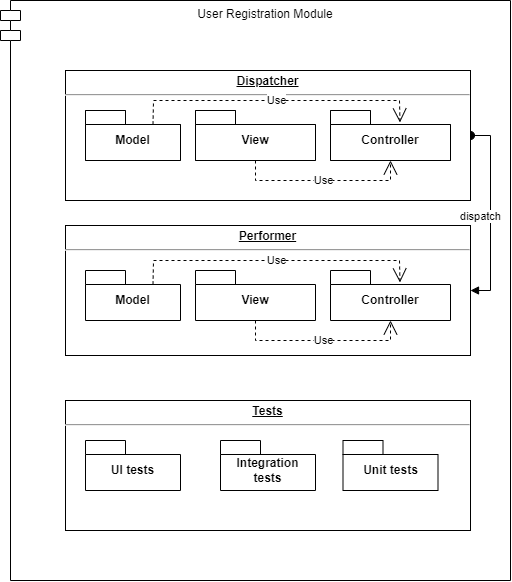

The diagram above was exported from draw.io. Its source (the exported page's mxGraphModel, read from the mxfile embedded in the PNG):
<mxGraphModel dx="1750" dy="903" grid="1" gridSize="10" guides="1" tooltips="1" connect="1" arrows="1" fold="1" page="1" pageScale="1" pageWidth="680" pageHeight="690" math="0" shadow="0">
  <root>
    <mxCell id="0" />
    <mxCell id="1" parent="0" />
    <mxCell id="MfFp74LpWducbCEu5sJg-1" value="User Registration Module" style="shape=module;align=left;spacingLeft=20;align=center;verticalAlign=top;whiteSpace=wrap;html=1;" vertex="1" parent="1">
      <mxGeometry x="85" y="55" width="510" height="580" as="geometry" />
    </mxCell>
    <mxCell id="MfFp74LpWducbCEu5sJg-4" value="dispatch" style="html=1;verticalAlign=bottom;startArrow=oval;startFill=1;endArrow=block;startSize=8;edgeStyle=elbowEdgeStyle;elbow=vertical;curved=0;rounded=0;entryX=1;entryY=0.5;entryDx=0;entryDy=0;exitX=1;exitY=0.5;exitDx=0;exitDy=0;" edge="1" parent="1" source="MfFp74LpWducbCEu5sJg-7" target="MfFp74LpWducbCEu5sJg-6">
      <mxGeometry x="0.1364" y="-10" width="60" relative="1" as="geometry">
        <mxPoint x="485" y="255" as="sourcePoint" />
        <mxPoint x="285" y="202" as="targetPoint" />
        <Array as="points">
          <mxPoint x="575" y="325" />
          <mxPoint x="335" y="175" />
        </Array>
        <mxPoint as="offset" />
      </mxGeometry>
    </mxCell>
    <mxCell id="MfFp74LpWducbCEu5sJg-6" value="&lt;p style=&quot;margin:0px;margin-top:4px;text-align:center;text-decoration:underline;&quot;&gt;&lt;b&gt;Performer&lt;/b&gt;&lt;/p&gt;&lt;hr&gt;&lt;p style=&quot;margin:0px;margin-left:8px;&quot;&gt;&lt;br&gt;&lt;/p&gt;" style="verticalAlign=top;align=left;overflow=fill;fontSize=12;fontFamily=Helvetica;html=1;whiteSpace=wrap;" vertex="1" parent="1">
      <mxGeometry x="150" y="280" width="405" height="130" as="geometry" />
    </mxCell>
    <mxCell id="MfFp74LpWducbCEu5sJg-7" value="&lt;p style=&quot;margin:0px;margin-top:4px;text-align:center;text-decoration:underline;&quot;&gt;&lt;b&gt;Dispatcher&lt;/b&gt;&lt;/p&gt;&lt;hr&gt;&lt;p style=&quot;margin:0px;margin-left:8px;&quot;&gt;&lt;br&gt;&lt;/p&gt;" style="verticalAlign=top;align=left;overflow=fill;fontSize=12;fontFamily=Helvetica;html=1;whiteSpace=wrap;" vertex="1" parent="1">
      <mxGeometry x="150" y="125" width="405" height="130" as="geometry" />
    </mxCell>
    <mxCell id="MfFp74LpWducbCEu5sJg-8" value="&lt;p style=&quot;margin:0px;margin-top:4px;text-align:center;text-decoration:underline;&quot;&gt;&lt;b&gt;Tests&lt;/b&gt;&lt;/p&gt;&lt;hr&gt;&lt;p style=&quot;margin:0px;margin-left:8px;&quot;&gt;&lt;br&gt;&lt;/p&gt;" style="verticalAlign=top;align=left;overflow=fill;fontSize=12;fontFamily=Helvetica;html=1;whiteSpace=wrap;" vertex="1" parent="1">
      <mxGeometry x="150" y="455" width="405" height="130" as="geometry" />
    </mxCell>
    <mxCell id="MfFp74LpWducbCEu5sJg-9" value="Model" style="shape=folder;fontStyle=1;spacingTop=10;tabWidth=40;tabHeight=14;tabPosition=left;html=1;whiteSpace=wrap;" vertex="1" parent="1">
      <mxGeometry x="170" y="165" width="95" height="50" as="geometry" />
    </mxCell>
    <mxCell id="MfFp74LpWducbCEu5sJg-10" value="View" style="shape=folder;fontStyle=1;spacingTop=10;tabWidth=40;tabHeight=14;tabPosition=left;html=1;whiteSpace=wrap;" vertex="1" parent="1">
      <mxGeometry x="280" y="165" width="120" height="50" as="geometry" />
    </mxCell>
    <mxCell id="MfFp74LpWducbCEu5sJg-11" value="Controller" style="shape=folder;fontStyle=1;spacingTop=10;tabWidth=40;tabHeight=14;tabPosition=left;html=1;whiteSpace=wrap;" vertex="1" parent="1">
      <mxGeometry x="415" y="165" width="120" height="50" as="geometry" />
    </mxCell>
    <mxCell id="MfFp74LpWducbCEu5sJg-12" value="Model" style="shape=folder;fontStyle=1;spacingTop=10;tabWidth=40;tabHeight=14;tabPosition=left;html=1;whiteSpace=wrap;" vertex="1" parent="1">
      <mxGeometry x="170" y="325" width="95" height="50" as="geometry" />
    </mxCell>
    <mxCell id="MfFp74LpWducbCEu5sJg-13" value="View" style="shape=folder;fontStyle=1;spacingTop=10;tabWidth=40;tabHeight=14;tabPosition=left;html=1;whiteSpace=wrap;" vertex="1" parent="1">
      <mxGeometry x="280" y="325" width="120" height="50" as="geometry" />
    </mxCell>
    <mxCell id="MfFp74LpWducbCEu5sJg-14" value="Controller" style="shape=folder;fontStyle=1;spacingTop=10;tabWidth=40;tabHeight=14;tabPosition=left;html=1;whiteSpace=wrap;" vertex="1" parent="1">
      <mxGeometry x="415" y="325" width="120" height="50" as="geometry" />
    </mxCell>
    <mxCell id="MfFp74LpWducbCEu5sJg-15" value="UI tests" style="shape=folder;fontStyle=1;spacingTop=10;tabWidth=40;tabHeight=14;tabPosition=left;html=1;whiteSpace=wrap;" vertex="1" parent="1">
      <mxGeometry x="170" y="495" width="95" height="50" as="geometry" />
    </mxCell>
    <mxCell id="MfFp74LpWducbCEu5sJg-16" value="Integration tests" style="shape=folder;fontStyle=1;spacingTop=10;tabWidth=40;tabHeight=14;tabPosition=left;html=1;whiteSpace=wrap;" vertex="1" parent="1">
      <mxGeometry x="305" y="495" width="95" height="50" as="geometry" />
    </mxCell>
    <mxCell id="MfFp74LpWducbCEu5sJg-17" value="Unit tests" style="shape=folder;fontStyle=1;spacingTop=10;tabWidth=40;tabHeight=14;tabPosition=left;html=1;whiteSpace=wrap;" vertex="1" parent="1">
      <mxGeometry x="427.5" y="495" width="95" height="50" as="geometry" />
    </mxCell>
    <mxCell id="MfFp74LpWducbCEu5sJg-18" value="Use" style="endArrow=open;endSize=12;dashed=1;html=1;rounded=0;exitX=0.5;exitY=1;exitDx=0;exitDy=0;exitPerimeter=0;entryX=0.5;entryY=1;entryDx=0;entryDy=0;entryPerimeter=0;" edge="1" parent="1" source="MfFp74LpWducbCEu5sJg-13" target="MfFp74LpWducbCEu5sJg-14">
      <mxGeometry width="160" relative="1" as="geometry">
        <mxPoint x="195" y="395" as="sourcePoint" />
        <mxPoint x="355" y="395" as="targetPoint" />
        <Array as="points">
          <mxPoint x="340" y="395" />
          <mxPoint x="475" y="395" />
        </Array>
      </mxGeometry>
    </mxCell>
    <mxCell id="MfFp74LpWducbCEu5sJg-19" value="Use" style="endArrow=open;endSize=12;dashed=1;html=1;rounded=0;exitX=0;exitY=0;exitDx=67.5;exitDy=14;exitPerimeter=0;entryX=0.579;entryY=0.239;entryDx=0;entryDy=0;entryPerimeter=0;" edge="1" parent="1" source="MfFp74LpWducbCEu5sJg-12" target="MfFp74LpWducbCEu5sJg-14">
      <mxGeometry width="160" relative="1" as="geometry">
        <mxPoint x="350" y="385" as="sourcePoint" />
        <mxPoint x="485" y="385" as="targetPoint" />
        <Array as="points">
          <mxPoint x="238" y="315" />
          <mxPoint x="484" y="315" />
        </Array>
      </mxGeometry>
    </mxCell>
    <mxCell id="MfFp74LpWducbCEu5sJg-20" value="Model" style="shape=folder;fontStyle=1;spacingTop=10;tabWidth=40;tabHeight=14;tabPosition=left;html=1;whiteSpace=wrap;" vertex="1" parent="1">
      <mxGeometry x="170" y="165" width="95" height="50" as="geometry" />
    </mxCell>
    <mxCell id="MfFp74LpWducbCEu5sJg-21" value="View" style="shape=folder;fontStyle=1;spacingTop=10;tabWidth=40;tabHeight=14;tabPosition=left;html=1;whiteSpace=wrap;" vertex="1" parent="1">
      <mxGeometry x="280" y="165" width="120" height="50" as="geometry" />
    </mxCell>
    <mxCell id="MfFp74LpWducbCEu5sJg-22" value="Controller" style="shape=folder;fontStyle=1;spacingTop=10;tabWidth=40;tabHeight=14;tabPosition=left;html=1;whiteSpace=wrap;" vertex="1" parent="1">
      <mxGeometry x="415" y="165" width="120" height="50" as="geometry" />
    </mxCell>
    <mxCell id="MfFp74LpWducbCEu5sJg-23" value="Use" style="endArrow=open;endSize=12;dashed=1;html=1;rounded=0;exitX=0.5;exitY=1;exitDx=0;exitDy=0;exitPerimeter=0;entryX=0.5;entryY=1;entryDx=0;entryDy=0;entryPerimeter=0;" edge="1" parent="1" source="MfFp74LpWducbCEu5sJg-21" target="MfFp74LpWducbCEu5sJg-22">
      <mxGeometry width="160" relative="1" as="geometry">
        <mxPoint x="195" y="235" as="sourcePoint" />
        <mxPoint x="355" y="235" as="targetPoint" />
        <Array as="points">
          <mxPoint x="340" y="235" />
          <mxPoint x="475" y="235" />
        </Array>
      </mxGeometry>
    </mxCell>
    <mxCell id="MfFp74LpWducbCEu5sJg-24" value="Use" style="endArrow=open;endSize=12;dashed=1;html=1;rounded=0;exitX=0;exitY=0;exitDx=67.5;exitDy=14;exitPerimeter=0;entryX=0.579;entryY=0.239;entryDx=0;entryDy=0;entryPerimeter=0;" edge="1" parent="1" source="MfFp74LpWducbCEu5sJg-20" target="MfFp74LpWducbCEu5sJg-22">
      <mxGeometry width="160" relative="1" as="geometry">
        <mxPoint x="350" y="225" as="sourcePoint" />
        <mxPoint x="485" y="225" as="targetPoint" />
        <Array as="points">
          <mxPoint x="238" y="155" />
          <mxPoint x="484" y="155" />
        </Array>
      </mxGeometry>
    </mxCell>
  </root>
</mxGraphModel>